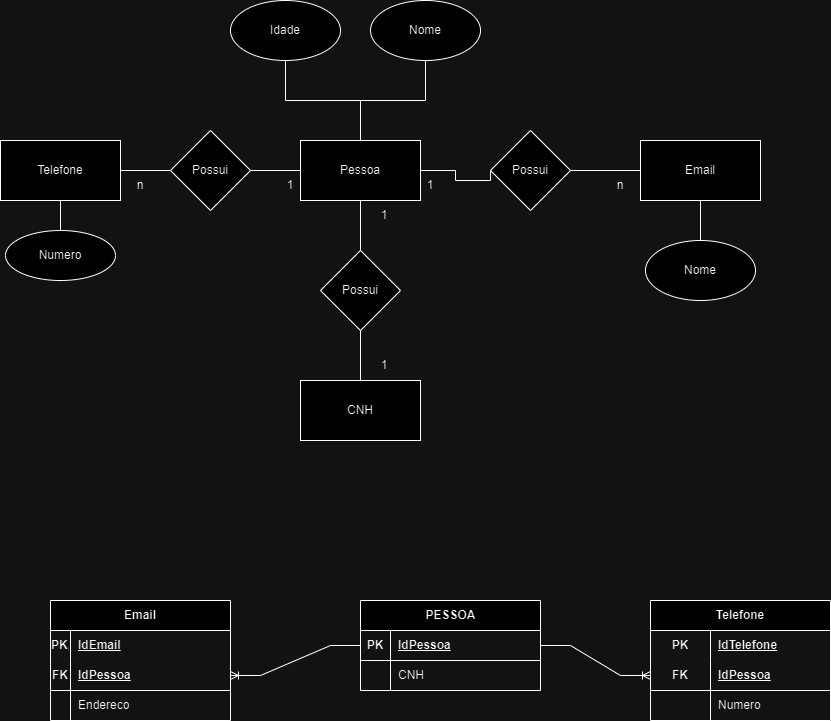

The diagram above was exported from draw.io. Its source (the exported page's mxGraphModel, read from the mxfile embedded in the PNG):
<mxGraphModel dx="1760" dy="952" grid="1" gridSize="10" guides="1" tooltips="1" connect="1" arrows="1" fold="1" page="1" pageScale="1" pageWidth="827" pageHeight="1169" math="0" shadow="0">
  <root>
    <mxCell id="0" />
    <mxCell id="1" parent="0" />
    <mxCell id="JwWZ5VMkj_6eWhGYqMkQ-11" style="edgeStyle=orthogonalEdgeStyle;rounded=0;orthogonalLoop=1;jettySize=auto;html=1;endArrow=none;endFill=0;" parent="1" source="JwWZ5VMkj_6eWhGYqMkQ-1" target="JwWZ5VMkj_6eWhGYqMkQ-6" edge="1">
      <mxGeometry relative="1" as="geometry" />
    </mxCell>
    <mxCell id="JwWZ5VMkj_6eWhGYqMkQ-12" style="edgeStyle=orthogonalEdgeStyle;rounded=0;orthogonalLoop=1;jettySize=auto;html=1;entryX=0;entryY=0.5;entryDx=0;entryDy=0;endArrow=none;endFill=0;" parent="1" source="JwWZ5VMkj_6eWhGYqMkQ-1" target="JwWZ5VMkj_6eWhGYqMkQ-9" edge="1">
      <mxGeometry relative="1" as="geometry">
        <Array as="points">
          <mxPoint x="485" y="290" />
          <mxPoint x="485" y="300" />
          <mxPoint x="520" y="300" />
        </Array>
      </mxGeometry>
    </mxCell>
    <mxCell id="JwWZ5VMkj_6eWhGYqMkQ-28" style="edgeStyle=orthogonalEdgeStyle;rounded=0;orthogonalLoop=1;jettySize=auto;html=1;entryX=0.5;entryY=1;entryDx=0;entryDy=0;endArrow=none;endFill=0;" parent="1" source="JwWZ5VMkj_6eWhGYqMkQ-1" target="JwWZ5VMkj_6eWhGYqMkQ-26" edge="1">
      <mxGeometry relative="1" as="geometry" />
    </mxCell>
    <mxCell id="JwWZ5VMkj_6eWhGYqMkQ-30" style="edgeStyle=orthogonalEdgeStyle;rounded=0;orthogonalLoop=1;jettySize=auto;html=1;entryX=0.5;entryY=1;entryDx=0;entryDy=0;endArrow=none;endFill=0;" parent="1" source="JwWZ5VMkj_6eWhGYqMkQ-1" target="JwWZ5VMkj_6eWhGYqMkQ-27" edge="1">
      <mxGeometry relative="1" as="geometry" />
    </mxCell>
    <mxCell id="JwWZ5VMkj_6eWhGYqMkQ-1" value="Pessoa" style="rounded=0;whiteSpace=wrap;html=1;" parent="1" vertex="1">
      <mxGeometry x="330" y="260" width="120" height="60" as="geometry" />
    </mxCell>
    <mxCell id="JwWZ5VMkj_6eWhGYqMkQ-35" style="edgeStyle=orthogonalEdgeStyle;rounded=0;orthogonalLoop=1;jettySize=auto;html=1;entryX=0.5;entryY=0;entryDx=0;entryDy=0;endArrow=none;endFill=0;" parent="1" source="JwWZ5VMkj_6eWhGYqMkQ-2" target="JwWZ5VMkj_6eWhGYqMkQ-34" edge="1">
      <mxGeometry relative="1" as="geometry">
        <mxPoint x="730" y="350" as="targetPoint" />
      </mxGeometry>
    </mxCell>
    <mxCell id="JwWZ5VMkj_6eWhGYqMkQ-2" value="Email" style="rounded=0;whiteSpace=wrap;html=1;" parent="1" vertex="1">
      <mxGeometry x="670" y="260" width="120" height="60" as="geometry" />
    </mxCell>
    <mxCell id="JwWZ5VMkj_6eWhGYqMkQ-17" style="edgeStyle=orthogonalEdgeStyle;rounded=0;orthogonalLoop=1;jettySize=auto;html=1;entryX=0;entryY=0.5;entryDx=0;entryDy=0;endArrow=none;endFill=0;" parent="1" source="JwWZ5VMkj_6eWhGYqMkQ-3" target="JwWZ5VMkj_6eWhGYqMkQ-8" edge="1">
      <mxGeometry relative="1" as="geometry" />
    </mxCell>
    <mxCell id="JwWZ5VMkj_6eWhGYqMkQ-33" value="" style="edgeStyle=orthogonalEdgeStyle;rounded=0;orthogonalLoop=1;jettySize=auto;html=1;endArrow=none;endFill=0;" parent="1" source="JwWZ5VMkj_6eWhGYqMkQ-3" target="JwWZ5VMkj_6eWhGYqMkQ-32" edge="1">
      <mxGeometry relative="1" as="geometry" />
    </mxCell>
    <mxCell id="JwWZ5VMkj_6eWhGYqMkQ-3" value="Telefone" style="rounded=0;whiteSpace=wrap;html=1;" parent="1" vertex="1">
      <mxGeometry x="30" y="260" width="120" height="60" as="geometry" />
    </mxCell>
    <mxCell id="JwWZ5VMkj_6eWhGYqMkQ-18" style="edgeStyle=orthogonalEdgeStyle;rounded=0;orthogonalLoop=1;jettySize=auto;html=1;entryX=0.5;entryY=1;entryDx=0;entryDy=0;endArrow=none;endFill=0;" parent="1" source="JwWZ5VMkj_6eWhGYqMkQ-4" target="JwWZ5VMkj_6eWhGYqMkQ-6" edge="1">
      <mxGeometry relative="1" as="geometry" />
    </mxCell>
    <mxCell id="JwWZ5VMkj_6eWhGYqMkQ-4" value="CNH" style="rounded=0;whiteSpace=wrap;html=1;" parent="1" vertex="1">
      <mxGeometry x="330" y="500" width="120" height="60" as="geometry" />
    </mxCell>
    <mxCell id="JwWZ5VMkj_6eWhGYqMkQ-6" value="Possui" style="rhombus;whiteSpace=wrap;html=1;" parent="1" vertex="1">
      <mxGeometry x="350" y="370" width="80" height="80" as="geometry" />
    </mxCell>
    <mxCell id="JwWZ5VMkj_6eWhGYqMkQ-15" style="edgeStyle=orthogonalEdgeStyle;rounded=0;orthogonalLoop=1;jettySize=auto;html=1;endArrow=none;endFill=0;" parent="1" source="JwWZ5VMkj_6eWhGYqMkQ-8" target="JwWZ5VMkj_6eWhGYqMkQ-1" edge="1">
      <mxGeometry relative="1" as="geometry" />
    </mxCell>
    <mxCell id="JwWZ5VMkj_6eWhGYqMkQ-8" value="Possui" style="rhombus;whiteSpace=wrap;html=1;" parent="1" vertex="1">
      <mxGeometry x="200" y="250" width="80" height="80" as="geometry" />
    </mxCell>
    <mxCell id="JwWZ5VMkj_6eWhGYqMkQ-13" style="edgeStyle=orthogonalEdgeStyle;rounded=0;orthogonalLoop=1;jettySize=auto;html=1;entryX=0;entryY=0.5;entryDx=0;entryDy=0;endArrow=none;endFill=0;" parent="1" source="JwWZ5VMkj_6eWhGYqMkQ-9" target="JwWZ5VMkj_6eWhGYqMkQ-2" edge="1">
      <mxGeometry relative="1" as="geometry" />
    </mxCell>
    <mxCell id="JwWZ5VMkj_6eWhGYqMkQ-9" value="Possui" style="rhombus;whiteSpace=wrap;html=1;" parent="1" vertex="1">
      <mxGeometry x="520" y="250" width="80" height="80" as="geometry" />
    </mxCell>
    <mxCell id="JwWZ5VMkj_6eWhGYqMkQ-19" value="1" style="text;html=1;strokeColor=none;fillColor=none;align=center;verticalAlign=middle;whiteSpace=wrap;rounded=0;" parent="1" vertex="1">
      <mxGeometry x="290" y="290" width="60" height="30" as="geometry" />
    </mxCell>
    <mxCell id="JwWZ5VMkj_6eWhGYqMkQ-20" value="n" style="text;html=1;strokeColor=none;fillColor=none;align=center;verticalAlign=middle;whiteSpace=wrap;rounded=0;" parent="1" vertex="1">
      <mxGeometry x="140" y="290" width="60" height="30" as="geometry" />
    </mxCell>
    <mxCell id="JwWZ5VMkj_6eWhGYqMkQ-21" value="1" style="text;html=1;strokeColor=none;fillColor=none;align=center;verticalAlign=middle;whiteSpace=wrap;rounded=0;" parent="1" vertex="1">
      <mxGeometry x="430" y="290" width="60" height="30" as="geometry" />
    </mxCell>
    <mxCell id="JwWZ5VMkj_6eWhGYqMkQ-22" value="1" style="text;html=1;strokeColor=none;fillColor=none;align=center;verticalAlign=middle;whiteSpace=wrap;rounded=0;" parent="1" vertex="1">
      <mxGeometry x="384" y="470" width="60" height="30" as="geometry" />
    </mxCell>
    <mxCell id="JwWZ5VMkj_6eWhGYqMkQ-23" value="1" style="text;html=1;strokeColor=none;fillColor=none;align=center;verticalAlign=middle;whiteSpace=wrap;rounded=0;" parent="1" vertex="1">
      <mxGeometry x="384" y="320" width="60" height="30" as="geometry" />
    </mxCell>
    <mxCell id="JwWZ5VMkj_6eWhGYqMkQ-25" value="n" style="text;html=1;strokeColor=none;fillColor=none;align=center;verticalAlign=middle;whiteSpace=wrap;rounded=0;" parent="1" vertex="1">
      <mxGeometry x="620" y="290" width="60" height="30" as="geometry" />
    </mxCell>
    <mxCell id="JwWZ5VMkj_6eWhGYqMkQ-26" value="Idade" style="ellipse;whiteSpace=wrap;html=1;" parent="1" vertex="1">
      <mxGeometry x="260" y="120" width="110" height="60" as="geometry" />
    </mxCell>
    <mxCell id="JwWZ5VMkj_6eWhGYqMkQ-27" value="Nome" style="ellipse;whiteSpace=wrap;html=1;" parent="1" vertex="1">
      <mxGeometry x="400" y="120" width="110" height="60" as="geometry" />
    </mxCell>
    <mxCell id="JwWZ5VMkj_6eWhGYqMkQ-32" value="Numero" style="ellipse;whiteSpace=wrap;html=1;" parent="1" vertex="1">
      <mxGeometry x="35" y="350" width="110" height="50" as="geometry" />
    </mxCell>
    <mxCell id="JwWZ5VMkj_6eWhGYqMkQ-34" value="Nome" style="ellipse;whiteSpace=wrap;html=1;" parent="1" vertex="1">
      <mxGeometry x="675" y="360" width="110" height="60" as="geometry" />
    </mxCell>
    <mxCell id="TSSt6_unE00YgmJ70AHo-82" value="Telefone" style="shape=table;startSize=30;container=1;collapsible=1;childLayout=tableLayout;fixedRows=1;rowLines=0;fontStyle=1;align=center;resizeLast=1;html=1;whiteSpace=wrap;" vertex="1" parent="1">
      <mxGeometry x="680" y="720" width="180" height="120" as="geometry" />
    </mxCell>
    <mxCell id="TSSt6_unE00YgmJ70AHo-83" value="" style="shape=tableRow;horizontal=0;startSize=0;swimlaneHead=0;swimlaneBody=0;fillColor=none;collapsible=0;dropTarget=0;points=[[0,0.5],[1,0.5]];portConstraint=eastwest;top=0;left=0;right=0;bottom=0;html=1;" vertex="1" parent="TSSt6_unE00YgmJ70AHo-82">
      <mxGeometry y="30" width="180" height="30" as="geometry" />
    </mxCell>
    <mxCell id="TSSt6_unE00YgmJ70AHo-84" value="PK" style="shape=partialRectangle;connectable=0;fillColor=none;top=0;left=0;bottom=0;right=0;fontStyle=1;overflow=hidden;html=1;whiteSpace=wrap;" vertex="1" parent="TSSt6_unE00YgmJ70AHo-83">
      <mxGeometry width="60" height="30" as="geometry">
        <mxRectangle width="60" height="30" as="alternateBounds" />
      </mxGeometry>
    </mxCell>
    <mxCell id="TSSt6_unE00YgmJ70AHo-85" value="IdTelefone" style="shape=partialRectangle;connectable=0;fillColor=none;top=0;left=0;bottom=0;right=0;align=left;spacingLeft=6;fontStyle=5;overflow=hidden;html=1;whiteSpace=wrap;" vertex="1" parent="TSSt6_unE00YgmJ70AHo-83">
      <mxGeometry x="60" width="120" height="30" as="geometry">
        <mxRectangle width="120" height="30" as="alternateBounds" />
      </mxGeometry>
    </mxCell>
    <mxCell id="TSSt6_unE00YgmJ70AHo-86" value="" style="shape=tableRow;horizontal=0;startSize=0;swimlaneHead=0;swimlaneBody=0;fillColor=none;collapsible=0;dropTarget=0;points=[[0,0.5],[1,0.5]];portConstraint=eastwest;top=0;left=0;right=0;bottom=1;html=1;" vertex="1" parent="TSSt6_unE00YgmJ70AHo-82">
      <mxGeometry y="60" width="180" height="30" as="geometry" />
    </mxCell>
    <mxCell id="TSSt6_unE00YgmJ70AHo-87" value="FK" style="shape=partialRectangle;connectable=0;fillColor=none;top=0;left=0;bottom=0;right=0;fontStyle=1;overflow=hidden;html=1;whiteSpace=wrap;" vertex="1" parent="TSSt6_unE00YgmJ70AHo-86">
      <mxGeometry width="60" height="30" as="geometry">
        <mxRectangle width="60" height="30" as="alternateBounds" />
      </mxGeometry>
    </mxCell>
    <mxCell id="TSSt6_unE00YgmJ70AHo-88" value="IdPessoa" style="shape=partialRectangle;connectable=0;fillColor=none;top=0;left=0;bottom=0;right=0;align=left;spacingLeft=6;fontStyle=5;overflow=hidden;html=1;whiteSpace=wrap;" vertex="1" parent="TSSt6_unE00YgmJ70AHo-86">
      <mxGeometry x="60" width="120" height="30" as="geometry">
        <mxRectangle width="120" height="30" as="alternateBounds" />
      </mxGeometry>
    </mxCell>
    <mxCell id="TSSt6_unE00YgmJ70AHo-89" value="" style="shape=tableRow;horizontal=0;startSize=0;swimlaneHead=0;swimlaneBody=0;fillColor=none;collapsible=0;dropTarget=0;points=[[0,0.5],[1,0.5]];portConstraint=eastwest;top=0;left=0;right=0;bottom=0;html=1;" vertex="1" parent="TSSt6_unE00YgmJ70AHo-82">
      <mxGeometry y="90" width="180" height="30" as="geometry" />
    </mxCell>
    <mxCell id="TSSt6_unE00YgmJ70AHo-90" value="" style="shape=partialRectangle;connectable=0;fillColor=none;top=0;left=0;bottom=0;right=0;editable=1;overflow=hidden;html=1;whiteSpace=wrap;" vertex="1" parent="TSSt6_unE00YgmJ70AHo-89">
      <mxGeometry width="60" height="30" as="geometry">
        <mxRectangle width="60" height="30" as="alternateBounds" />
      </mxGeometry>
    </mxCell>
    <mxCell id="TSSt6_unE00YgmJ70AHo-91" value="Numero" style="shape=partialRectangle;connectable=0;fillColor=none;top=0;left=0;bottom=0;right=0;align=left;spacingLeft=6;overflow=hidden;html=1;whiteSpace=wrap;" vertex="1" parent="TSSt6_unE00YgmJ70AHo-89">
      <mxGeometry x="60" width="120" height="30" as="geometry">
        <mxRectangle width="120" height="30" as="alternateBounds" />
      </mxGeometry>
    </mxCell>
    <mxCell id="TSSt6_unE00YgmJ70AHo-92" value="Email" style="shape=table;startSize=30;container=1;collapsible=1;childLayout=tableLayout;fixedRows=1;rowLines=0;fontStyle=1;align=center;resizeLast=1;html=1;whiteSpace=wrap;" vertex="1" parent="1">
      <mxGeometry x="80" y="720" width="180" height="120" as="geometry" />
    </mxCell>
    <mxCell id="TSSt6_unE00YgmJ70AHo-93" value="" style="shape=tableRow;horizontal=0;startSize=0;swimlaneHead=0;swimlaneBody=0;fillColor=none;collapsible=0;dropTarget=0;points=[[0,0.5],[1,0.5]];portConstraint=eastwest;top=0;left=0;right=0;bottom=0;html=1;" vertex="1" parent="TSSt6_unE00YgmJ70AHo-92">
      <mxGeometry y="30" width="180" height="30" as="geometry" />
    </mxCell>
    <mxCell id="TSSt6_unE00YgmJ70AHo-94" value="PK,FK1" style="shape=partialRectangle;connectable=0;fillColor=none;top=0;left=0;bottom=0;right=0;fontStyle=1;overflow=hidden;html=1;whiteSpace=wrap;" vertex="1" parent="TSSt6_unE00YgmJ70AHo-93">
      <mxGeometry width="20" height="30" as="geometry">
        <mxRectangle width="20" height="30" as="alternateBounds" />
      </mxGeometry>
    </mxCell>
    <mxCell id="TSSt6_unE00YgmJ70AHo-95" value="IdEmail" style="shape=partialRectangle;connectable=0;fillColor=none;top=0;left=0;bottom=0;right=0;align=left;spacingLeft=6;fontStyle=5;overflow=hidden;html=1;whiteSpace=wrap;" vertex="1" parent="TSSt6_unE00YgmJ70AHo-93">
      <mxGeometry x="20" width="160" height="30" as="geometry">
        <mxRectangle width="160" height="30" as="alternateBounds" />
      </mxGeometry>
    </mxCell>
    <mxCell id="TSSt6_unE00YgmJ70AHo-96" value="" style="shape=tableRow;horizontal=0;startSize=0;swimlaneHead=0;swimlaneBody=0;fillColor=none;collapsible=0;dropTarget=0;points=[[0,0.5],[1,0.5]];portConstraint=eastwest;top=0;left=0;right=0;bottom=1;html=1;" vertex="1" parent="TSSt6_unE00YgmJ70AHo-92">
      <mxGeometry y="60" width="180" height="30" as="geometry" />
    </mxCell>
    <mxCell id="TSSt6_unE00YgmJ70AHo-97" value="FK" style="shape=partialRectangle;connectable=0;fillColor=none;top=0;left=0;bottom=0;right=0;fontStyle=1;overflow=hidden;html=1;whiteSpace=wrap;" vertex="1" parent="TSSt6_unE00YgmJ70AHo-96">
      <mxGeometry width="20" height="30" as="geometry">
        <mxRectangle width="20" height="30" as="alternateBounds" />
      </mxGeometry>
    </mxCell>
    <mxCell id="TSSt6_unE00YgmJ70AHo-98" value="IdPessoa" style="shape=partialRectangle;connectable=0;fillColor=none;top=0;left=0;bottom=0;right=0;align=left;spacingLeft=6;fontStyle=5;overflow=hidden;html=1;whiteSpace=wrap;" vertex="1" parent="TSSt6_unE00YgmJ70AHo-96">
      <mxGeometry x="20" width="160" height="30" as="geometry">
        <mxRectangle width="160" height="30" as="alternateBounds" />
      </mxGeometry>
    </mxCell>
    <mxCell id="TSSt6_unE00YgmJ70AHo-99" value="" style="shape=tableRow;horizontal=0;startSize=0;swimlaneHead=0;swimlaneBody=0;fillColor=none;collapsible=0;dropTarget=0;points=[[0,0.5],[1,0.5]];portConstraint=eastwest;top=0;left=0;right=0;bottom=0;html=1;" vertex="1" parent="TSSt6_unE00YgmJ70AHo-92">
      <mxGeometry y="90" width="180" height="30" as="geometry" />
    </mxCell>
    <mxCell id="TSSt6_unE00YgmJ70AHo-100" value="" style="shape=partialRectangle;connectable=0;fillColor=none;top=0;left=0;bottom=0;right=0;editable=1;overflow=hidden;html=1;whiteSpace=wrap;" vertex="1" parent="TSSt6_unE00YgmJ70AHo-99">
      <mxGeometry width="20" height="30" as="geometry">
        <mxRectangle width="20" height="30" as="alternateBounds" />
      </mxGeometry>
    </mxCell>
    <mxCell id="TSSt6_unE00YgmJ70AHo-101" value="Endereco" style="shape=partialRectangle;connectable=0;fillColor=none;top=0;left=0;bottom=0;right=0;align=left;spacingLeft=6;overflow=hidden;html=1;whiteSpace=wrap;" vertex="1" parent="TSSt6_unE00YgmJ70AHo-99">
      <mxGeometry x="20" width="160" height="30" as="geometry">
        <mxRectangle width="160" height="30" as="alternateBounds" />
      </mxGeometry>
    </mxCell>
    <mxCell id="TSSt6_unE00YgmJ70AHo-102" value="PESSOA" style="shape=table;startSize=30;container=1;collapsible=1;childLayout=tableLayout;fixedRows=1;rowLines=0;fontStyle=1;align=center;resizeLast=1;html=1;" vertex="1" parent="1">
      <mxGeometry x="390" y="720" width="180" height="90" as="geometry" />
    </mxCell>
    <mxCell id="TSSt6_unE00YgmJ70AHo-103" value="" style="shape=tableRow;horizontal=0;startSize=0;swimlaneHead=0;swimlaneBody=0;fillColor=none;collapsible=0;dropTarget=0;points=[[0,0.5],[1,0.5]];portConstraint=eastwest;top=0;left=0;right=0;bottom=1;" vertex="1" parent="TSSt6_unE00YgmJ70AHo-102">
      <mxGeometry y="30" width="180" height="30" as="geometry" />
    </mxCell>
    <mxCell id="TSSt6_unE00YgmJ70AHo-104" value="PK" style="shape=partialRectangle;connectable=0;fillColor=none;top=0;left=0;bottom=0;right=0;fontStyle=1;overflow=hidden;whiteSpace=wrap;html=1;" vertex="1" parent="TSSt6_unE00YgmJ70AHo-103">
      <mxGeometry width="30" height="30" as="geometry">
        <mxRectangle width="30" height="30" as="alternateBounds" />
      </mxGeometry>
    </mxCell>
    <mxCell id="TSSt6_unE00YgmJ70AHo-105" value="IdPessoa" style="shape=partialRectangle;connectable=0;fillColor=none;top=0;left=0;bottom=0;right=0;align=left;spacingLeft=6;fontStyle=5;overflow=hidden;whiteSpace=wrap;html=1;" vertex="1" parent="TSSt6_unE00YgmJ70AHo-103">
      <mxGeometry x="30" width="150" height="30" as="geometry">
        <mxRectangle width="150" height="30" as="alternateBounds" />
      </mxGeometry>
    </mxCell>
    <mxCell id="TSSt6_unE00YgmJ70AHo-106" value="" style="shape=tableRow;horizontal=0;startSize=0;swimlaneHead=0;swimlaneBody=0;fillColor=none;collapsible=0;dropTarget=0;points=[[0,0.5],[1,0.5]];portConstraint=eastwest;top=0;left=0;right=0;bottom=0;" vertex="1" parent="TSSt6_unE00YgmJ70AHo-102">
      <mxGeometry y="60" width="180" height="30" as="geometry" />
    </mxCell>
    <mxCell id="TSSt6_unE00YgmJ70AHo-107" value="" style="shape=partialRectangle;connectable=0;fillColor=none;top=0;left=0;bottom=0;right=0;editable=1;overflow=hidden;whiteSpace=wrap;html=1;" vertex="1" parent="TSSt6_unE00YgmJ70AHo-106">
      <mxGeometry width="30" height="30" as="geometry">
        <mxRectangle width="30" height="30" as="alternateBounds" />
      </mxGeometry>
    </mxCell>
    <mxCell id="TSSt6_unE00YgmJ70AHo-108" value="CNH" style="shape=partialRectangle;connectable=0;fillColor=none;top=0;left=0;bottom=0;right=0;align=left;spacingLeft=6;overflow=hidden;whiteSpace=wrap;html=1;" vertex="1" parent="TSSt6_unE00YgmJ70AHo-106">
      <mxGeometry x="30" width="150" height="30" as="geometry">
        <mxRectangle width="150" height="30" as="alternateBounds" />
      </mxGeometry>
    </mxCell>
    <mxCell id="TSSt6_unE00YgmJ70AHo-109" value="" style="edgeStyle=entityRelationEdgeStyle;fontSize=12;html=1;endArrow=ERoneToMany;rounded=0;exitX=0;exitY=0.5;exitDx=0;exitDy=0;entryX=1;entryY=0.5;entryDx=0;entryDy=0;" edge="1" parent="1" source="TSSt6_unE00YgmJ70AHo-103" target="TSSt6_unE00YgmJ70AHo-96">
      <mxGeometry width="100" height="100" relative="1" as="geometry">
        <mxPoint x="410" y="900" as="sourcePoint" />
        <mxPoint x="510" y="800" as="targetPoint" />
      </mxGeometry>
    </mxCell>
    <mxCell id="TSSt6_unE00YgmJ70AHo-110" value="" style="edgeStyle=entityRelationEdgeStyle;fontSize=12;html=1;endArrow=ERoneToMany;rounded=0;exitX=1;exitY=0.5;exitDx=0;exitDy=0;entryX=0;entryY=0.5;entryDx=0;entryDy=0;" edge="1" parent="1" source="TSSt6_unE00YgmJ70AHo-103" target="TSSt6_unE00YgmJ70AHo-86">
      <mxGeometry width="100" height="100" relative="1" as="geometry">
        <mxPoint x="510" y="830" as="sourcePoint" />
        <mxPoint x="610" y="730" as="targetPoint" />
      </mxGeometry>
    </mxCell>
  </root>
</mxGraphModel>